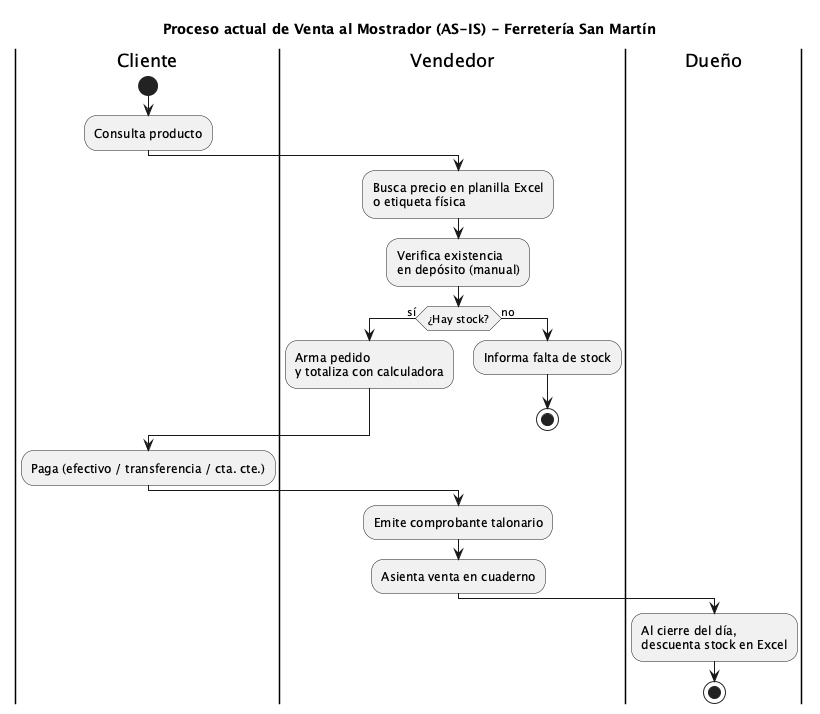

The diagram above was rendered by PlantUML. Its source (embedded in the PNG):
@startuml procesos-venta-actual
title Proceso actual de Venta al Mostrador (AS-IS) - Ferretería San Martín

|Cliente|
start
:Consulta producto;

|Vendedor|
:Busca precio en planilla Excel\no etiqueta física;
:Verifica existencia\nen depósito (manual);
if (¿Hay stock?) then (sí)
  :Arma pedido\ny totaliza con calculadora;
else (no)
  :Informa falta de stock;
  stop
endif

|Cliente|
:Paga (efectivo / transferencia / cta. cte.);

|Vendedor|
:Emite comprobante talonario;
:Asienta venta en cuaderno;

|Dueño|
:Al cierre del día,\ndescuenta stock en Excel;
stop
@enduml